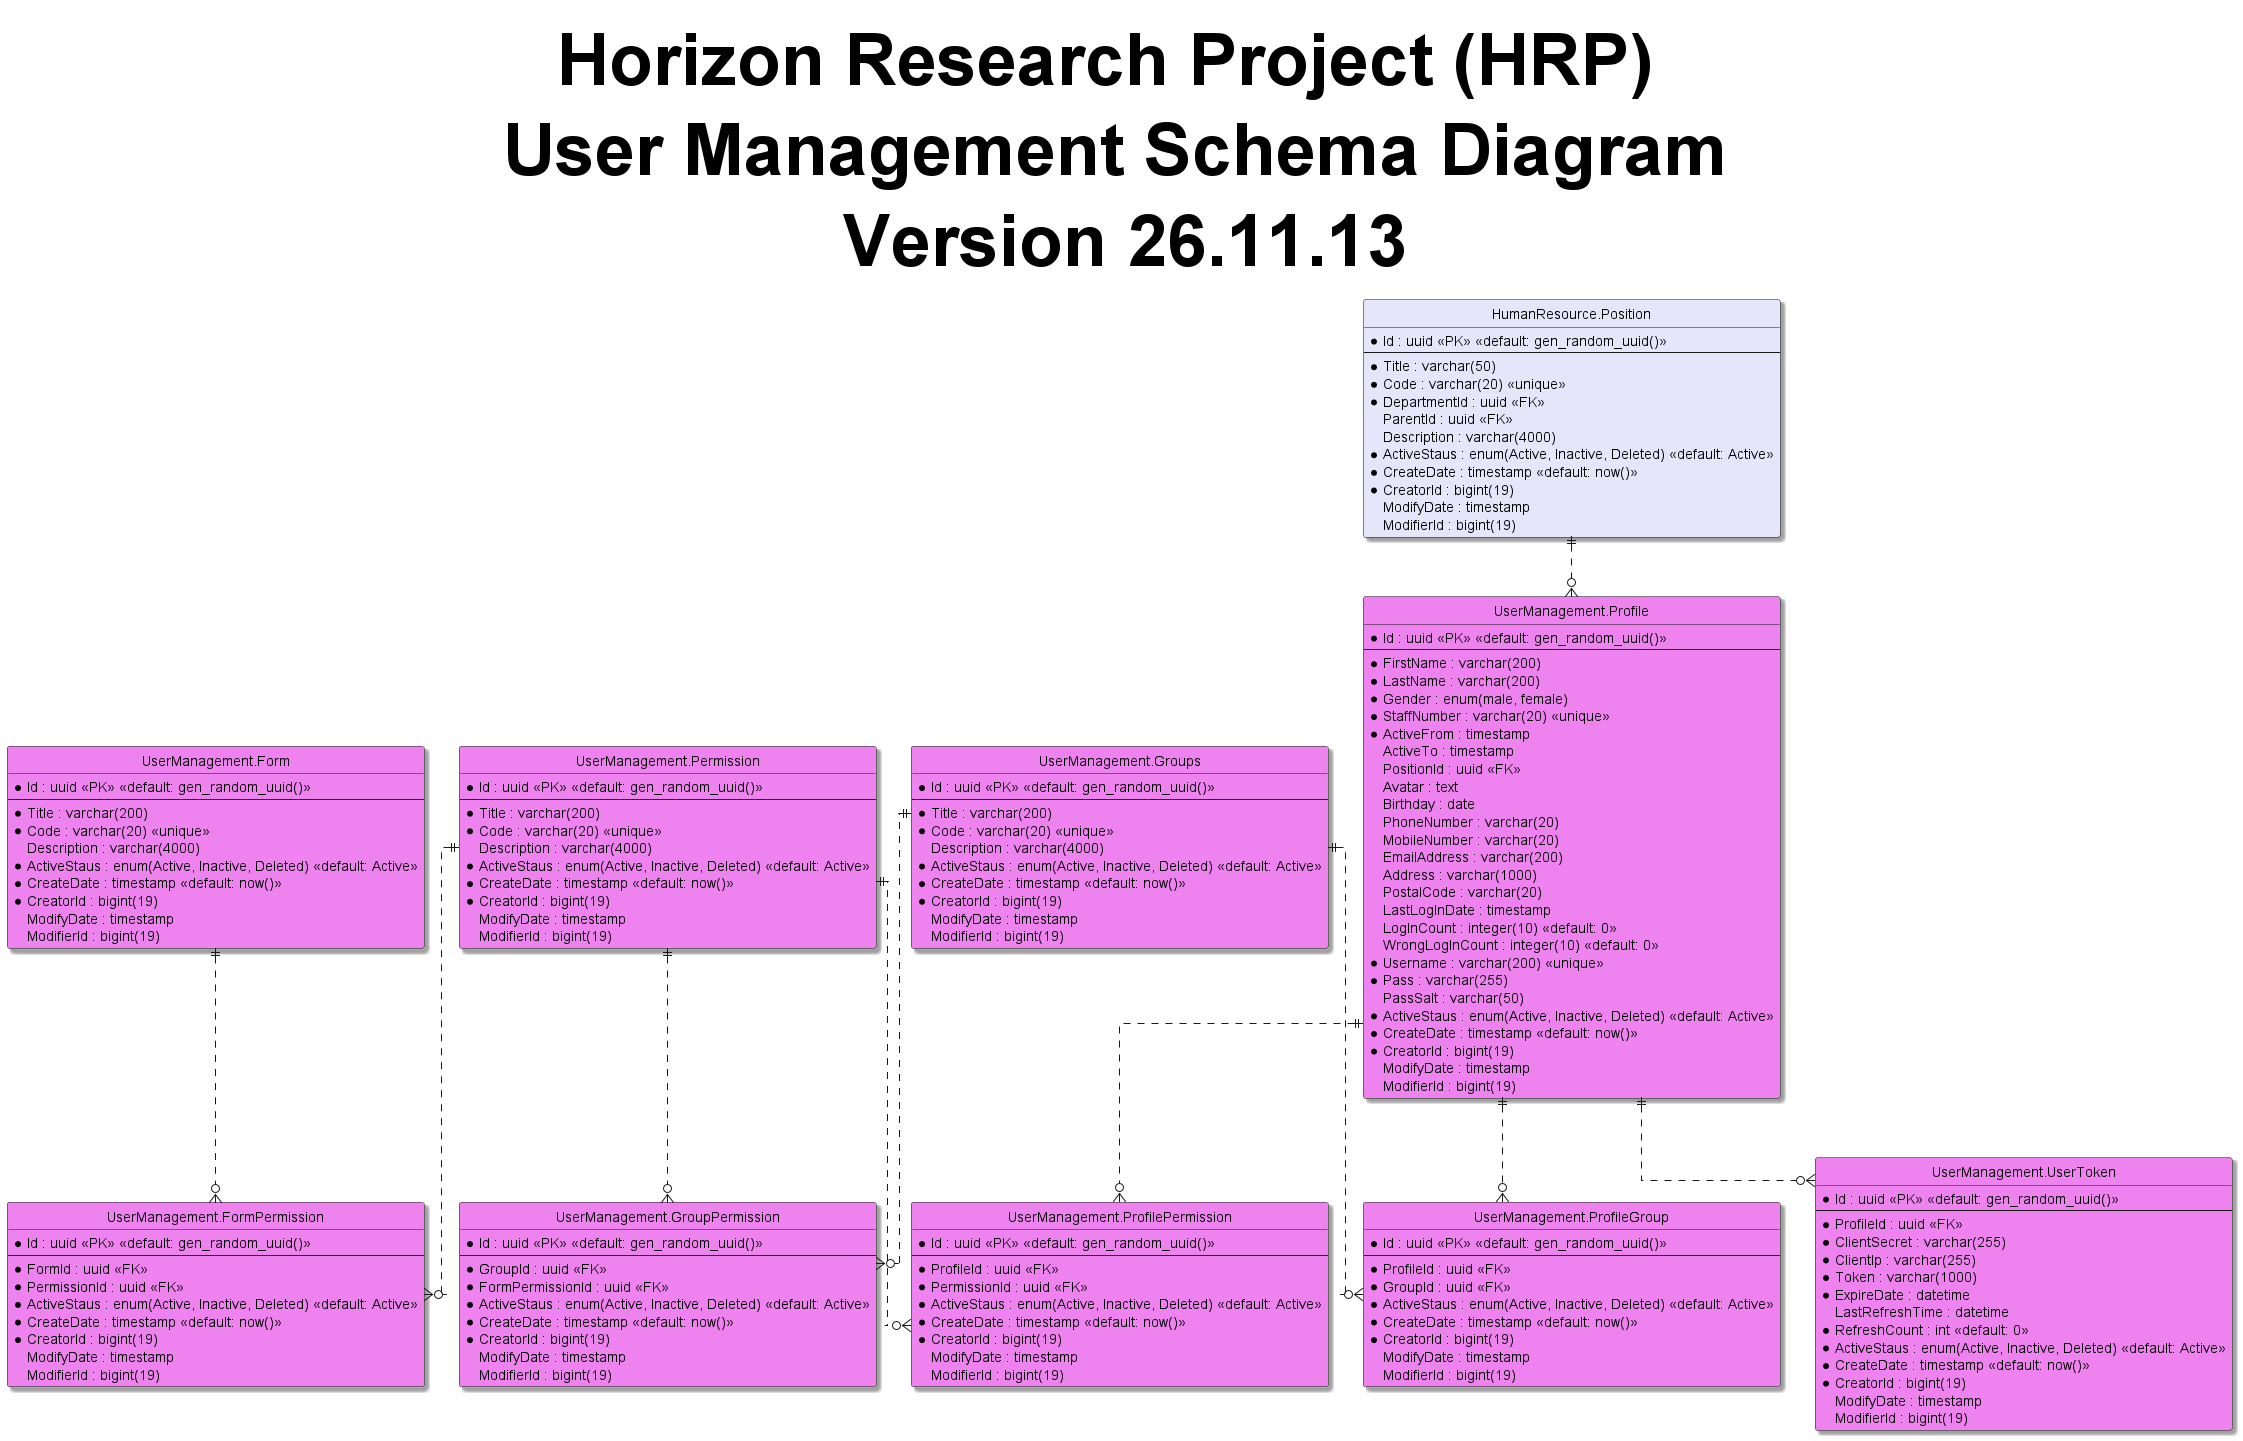

The diagram above was rendered by PlantUML. Its source (embedded in the PNG):
@startuml
hide circle
skinparam classBackgroundColor #Business
skinparam linetype ortho
skinparam Shadowing True
skinparam TitleFontSize 72pt

title Horizon Research Project (HRP) \n User Management Schema Diagram \n Version 26.11.13

entity "HumanResource.Position" as position #Lavender{
  *Id : uuid <<PK>> <<default: gen_random_uuid()>>
  --
  *Title : varchar(50)
  *Code : varchar(20) <<unique>>
  *DepartmentId : uuid <<FK>>
  ParentId : uuid <<FK>>
  Description : varchar(4000)
  *ActiveStaus : enum(Active, Inactive, Deleted) <<default: Active>>
  *CreateDate : timestamp <<default: now()>>
  *CreatorId : bigint(19)
  ModifyDate : timestamp
  ModifierId : bigint(19)
}

entity "UserManagement.Groups" as groups #Violet{
  *Id : uuid <<PK>> <<default: gen_random_uuid()>>
  --
  *Title : varchar(200)
  *Code : varchar(20) <<unique>>
  Description : varchar(4000)
  *ActiveStaus : enum(Active, Inactive, Deleted) <<default: Active>>
  *CreateDate : timestamp <<default: now()>>
  *CreatorId : bigint(19)
  ModifyDate : timestamp
  ModifierId : bigint(19)
}

entity "UserManagement.Permission" as permission #Violet{
  *Id : uuid <<PK>> <<default: gen_random_uuid()>>
  --
  *Title : varchar(200)
  *Code : varchar(20) <<unique>>
  Description : varchar(4000)
  *ActiveStaus : enum(Active, Inactive, Deleted) <<default: Active>>
  *CreateDate : timestamp <<default: now()>>
  *CreatorId : bigint(19)
  ModifyDate : timestamp
  ModifierId : bigint(19)
}

entity "UserManagement.Form" as form #Violet{
  *Id : uuid <<PK>> <<default: gen_random_uuid()>>
  --
  *Title : varchar(200)
  *Code : varchar(20) <<unique>>
  Description : varchar(4000)
  *ActiveStaus : enum(Active, Inactive, Deleted) <<default: Active>>
  *CreateDate : timestamp <<default: now()>>
  *CreatorId : bigint(19)
  ModifyDate : timestamp
  ModifierId : bigint(19)
}

entity "UserManagement.FormPermission" as formPermission #Violet{
  *Id : uuid <<PK>> <<default: gen_random_uuid()>>
  --
  *FormId : uuid <<FK>>
  *PermissionId : uuid <<FK>>
  *ActiveStaus : enum(Active, Inactive, Deleted) <<default: Active>>
  *CreateDate : timestamp <<default: now()>>
  *CreatorId : bigint(19)
  ModifyDate : timestamp
  ModifierId : bigint(19)
}

entity "UserManagement.GroupPermission" as groupPermission #Violet{
  *Id : uuid <<PK>> <<default: gen_random_uuid()>>
  --
  *GroupId : uuid <<FK>>
  *FormPermissionId : uuid <<FK>>
  *ActiveStaus : enum(Active, Inactive, Deleted) <<default: Active>>
  *CreateDate : timestamp <<default: now()>>
  *CreatorId : bigint(19)
  ModifyDate : timestamp
  ModifierId : bigint(19)
}

entity "UserManagement.ProfilePermission" as profilePermission #Violet{
  *Id : uuid <<PK>> <<default: gen_random_uuid()>>
  --
  *ProfileId : uuid <<FK>>
  *PermissionId : uuid <<FK>>
  *ActiveStaus : enum(Active, Inactive, Deleted) <<default: Active>>
  *CreateDate : timestamp <<default: now()>>
  *CreatorId : bigint(19)
  ModifyDate : timestamp
  ModifierId : bigint(19)
}

entity "UserManagement.Profile" as profile #Violet{
  *Id : uuid <<PK>> <<default: gen_random_uuid()>>
  --
  *FirstName : varchar(200)
  *LastName : varchar(200)
  *Gender : enum(male, female)
  *StaffNumber : varchar(20) <<unique>>
  *ActiveFrom : timestamp
  ActiveTo : timestamp
  PositionId : uuid <<FK>>
  Avatar : text
  Birthday : date
  PhoneNumber : varchar(20)
  MobileNumber : varchar(20)
  EmailAddress : varchar(200)
  Address : varchar(1000)
  PostalCode : varchar(20)
  LastLogInDate : timestamp
  LogInCount : integer(10) <<default: 0>>
  WrongLogInCount : integer(10) <<default: 0>>
  *Username : varchar(200) <<unique>>
  *Pass : varchar(255)
  PassSalt : varchar(50)
  *ActiveStaus : enum(Active, Inactive, Deleted) <<default: Active>>
  *CreateDate : timestamp <<default: now()>>
  *CreatorId : bigint(19)
  ModifyDate : timestamp
  ModifierId : bigint(19)
}

entity "UserManagement.UserToken" as userToken #Violet{
  *Id : uuid <<PK>> <<default: gen_random_uuid()>>
  --
  *ProfileId : uuid <<FK>>
  *ClientSecret : varchar(255)
  *ClientIp : varchar(255)
  *Token : varchar(1000)
  *ExpireDate : datetime 
  LastRefreshTime : datetime
  *RefreshCount : int <<default: 0>>
  *ActiveStaus : enum(Active, Inactive, Deleted) <<default: Active>>
  *CreateDate : timestamp <<default: now()>>
  *CreatorId : bigint(19)
  ModifyDate : timestamp
  ModifierId : bigint(19)
}

entity "UserManagement.ProfileGroup" as profileGroup #Violet{
  *Id : uuid <<PK>> <<default: gen_random_uuid()>>
  --
  *ProfileId : uuid <<FK>>
  *GroupId : uuid <<FK>>
  *ActiveStaus : enum(Active, Inactive, Deleted) <<default: Active>>
  *CreateDate : timestamp <<default: now()>>
  *CreatorId : bigint(19)
  ModifyDate : timestamp
  ModifierId : bigint(19)
}

form ||..o{ formPermission
permission ||..o{ formPermission
groups ||..o{ groupPermission
permission ||..o{ groupPermission
profile ||..o{ profilePermission
permission ||..o{ profilePermission
profile ||..o{ profileGroup
groups ||..o{ profileGroup
position ||..o{ profile
profile ||..o{ userToken

@enduml